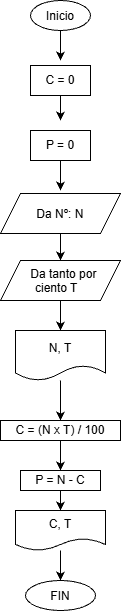

The diagram above was exported from draw.io. Its source (the exported page's mxGraphModel, read from the mxfile embedded in the PNG):
<mxGraphModel dx="1030" dy="658" grid="1" gridSize="10" guides="1" tooltips="1" connect="1" arrows="1" fold="1" page="1" pageScale="1" pageWidth="850" pageHeight="1100" math="0" shadow="0">
  <root>
    <mxCell id="0" />
    <mxCell id="1" parent="0" />
    <mxCell id="INWP84CQiPtmXbWXNyi_-17" edge="1" parent="1" source="INWP84CQiPtmXbWXNyi_-1" style="edgeStyle=orthogonalEdgeStyle;rounded=0;orthogonalLoop=1;jettySize=auto;html=1;exitX=0.5;exitY=1;exitDx=0;exitDy=0;defaultLabelBackgroundColor=page;labelPadding=0 4;">
      <mxGeometry relative="1" as="geometry">
        <mxPoint x="425" y="100" as="targetPoint" />
      </mxGeometry>
    </mxCell>
    <mxCell id="INWP84CQiPtmXbWXNyi_-1" parent="1" style="ellipse;whiteSpace=wrap;html=1;shapeInside=1;" value="Inicio" vertex="1">
      <mxGeometry height="30" width="60" x="395" y="40" as="geometry" />
    </mxCell>
    <mxCell id="INWP84CQiPtmXbWXNyi_-19" edge="1" parent="1" source="INWP84CQiPtmXbWXNyi_-2" style="edgeStyle=orthogonalEdgeStyle;rounded=0;orthogonalLoop=1;jettySize=auto;html=1;exitX=0.5;exitY=1;exitDx=0;exitDy=0;defaultLabelBackgroundColor=page;labelPadding=0 4;">
      <mxGeometry relative="1" as="geometry">
        <mxPoint x="425" y="160" as="targetPoint" />
      </mxGeometry>
    </mxCell>
    <mxCell id="INWP84CQiPtmXbWXNyi_-2" parent="1" style="rounded=0;whiteSpace=wrap;html=1;" value="C = 0" vertex="1">
      <mxGeometry height="30" width="60" x="395" y="105" as="geometry" />
    </mxCell>
    <mxCell id="INWP84CQiPtmXbWXNyi_-22" edge="1" parent="1" source="INWP84CQiPtmXbWXNyi_-3" style="edgeStyle=orthogonalEdgeStyle;rounded=0;orthogonalLoop=1;jettySize=auto;html=1;exitX=0.5;exitY=1;exitDx=0;exitDy=0;defaultLabelBackgroundColor=page;labelPadding=0 4;">
      <mxGeometry relative="1" as="geometry">
        <mxPoint x="425" y="230" as="targetPoint" />
      </mxGeometry>
    </mxCell>
    <mxCell id="INWP84CQiPtmXbWXNyi_-3" parent="1" style="rounded=0;whiteSpace=wrap;html=1;" value="P = 0" vertex="1">
      <mxGeometry height="30" width="60" x="395" y="170" as="geometry" />
    </mxCell>
    <mxCell id="INWP84CQiPtmXbWXNyi_-23" edge="1" parent="1" source="INWP84CQiPtmXbWXNyi_-4" style="edgeStyle=orthogonalEdgeStyle;rounded=0;orthogonalLoop=1;jettySize=auto;html=1;exitX=0.5;exitY=1;exitDx=0;exitDy=0;defaultLabelBackgroundColor=page;labelPadding=0 4;entryX=0.5;entryY=0;entryDx=0;entryDy=0;" target="INWP84CQiPtmXbWXNyi_-5">
      <mxGeometry relative="1" as="geometry">
        <mxPoint x="425" y="290" as="targetPoint" />
      </mxGeometry>
    </mxCell>
    <mxCell id="INWP84CQiPtmXbWXNyi_-4" parent="1" style="shape=parallelogram;perimeter=parallelogramPerimeter;whiteSpace=wrap;html=1;shapeInside=1;fixedSize=1;" value="Da Nº: N" vertex="1">
      <mxGeometry height="40" width="120" x="365" y="233" as="geometry" />
    </mxCell>
    <mxCell id="INWP84CQiPtmXbWXNyi_-24" edge="1" parent="1" source="INWP84CQiPtmXbWXNyi_-5" style="edgeStyle=orthogonalEdgeStyle;rounded=0;orthogonalLoop=1;jettySize=auto;html=1;exitX=0.5;exitY=1;exitDx=0;exitDy=0;defaultLabelBackgroundColor=page;labelPadding=0 4;entryX=0.5;entryY=0;entryDx=0;entryDy=0;" target="INWP84CQiPtmXbWXNyi_-6">
      <mxGeometry relative="1" as="geometry">
        <mxPoint x="425" y="360" as="targetPoint" />
      </mxGeometry>
    </mxCell>
    <mxCell id="INWP84CQiPtmXbWXNyi_-5" parent="1" style="shape=parallelogram;perimeter=parallelogramPerimeter;whiteSpace=wrap;html=1;shapeInside=1;fixedSize=1;" value="Da tanto por ciento T" vertex="1">
      <mxGeometry height="40" width="120" x="365" y="300" as="geometry" />
    </mxCell>
    <mxCell id="INWP84CQiPtmXbWXNyi_-31" edge="1" parent="1" source="INWP84CQiPtmXbWXNyi_-6" style="edgeStyle=orthogonalEdgeStyle;rounded=0;orthogonalLoop=1;jettySize=auto;html=1;defaultLabelBackgroundColor=page;labelPadding=0 4;endArrow=classic;endFill=1;entryX=0.5;entryY=0;entryDx=0;entryDy=0;" target="INWP84CQiPtmXbWXNyi_-7" value="">
      <mxGeometry relative="1" as="geometry">
        <mxPoint x="425" y="440" as="targetPoint" />
      </mxGeometry>
    </mxCell>
    <mxCell id="INWP84CQiPtmXbWXNyi_-6" parent="1" style="shape=document;whiteSpace=wrap;html=1;boundedLbl=1;" value="N, T" vertex="1">
      <mxGeometry height="50" width="90" x="380" y="370" as="geometry" />
    </mxCell>
    <mxCell id="INWP84CQiPtmXbWXNyi_-33" edge="1" parent="1" source="INWP84CQiPtmXbWXNyi_-7" style="edgeStyle=orthogonalEdgeStyle;rounded=0;orthogonalLoop=1;jettySize=auto;html=1;exitX=0.5;exitY=1;exitDx=0;exitDy=0;entryX=0.5;entryY=0;entryDx=0;entryDy=0;defaultLabelBackgroundColor=page;labelPadding=0 4;" target="INWP84CQiPtmXbWXNyi_-8">
      <mxGeometry relative="1" as="geometry" />
    </mxCell>
    <mxCell id="INWP84CQiPtmXbWXNyi_-7" parent="1" style="rounded=0;whiteSpace=wrap;html=1;" value="C = (N x T) / 100" vertex="1">
      <mxGeometry height="20" width="120" x="365" y="460" as="geometry" />
    </mxCell>
    <mxCell id="INWP84CQiPtmXbWXNyi_-27" edge="1" parent="1" source="INWP84CQiPtmXbWXNyi_-8" style="edgeStyle=orthogonalEdgeStyle;rounded=0;orthogonalLoop=1;jettySize=auto;html=1;exitX=0.5;exitY=1;exitDx=0;exitDy=0;entryX=0.5;entryY=0;entryDx=0;entryDy=0;defaultLabelBackgroundColor=page;labelPadding=0 4;" target="INWP84CQiPtmXbWXNyi_-9">
      <mxGeometry relative="1" as="geometry" />
    </mxCell>
    <mxCell id="INWP84CQiPtmXbWXNyi_-8" parent="1" style="rounded=0;whiteSpace=wrap;html=1;" value="P = N - C" vertex="1">
      <mxGeometry height="20" width="80" x="385" y="510" as="geometry" />
    </mxCell>
    <mxCell id="INWP84CQiPtmXbWXNyi_-32" edge="1" parent="1" source="INWP84CQiPtmXbWXNyi_-9" style="edgeStyle=orthogonalEdgeStyle;rounded=0;orthogonalLoop=1;jettySize=auto;html=1;defaultLabelBackgroundColor=page;labelPadding=0 4;" target="INWP84CQiPtmXbWXNyi_-10" value="">
      <mxGeometry relative="1" as="geometry" />
    </mxCell>
    <mxCell id="INWP84CQiPtmXbWXNyi_-9" parent="1" style="shape=document;whiteSpace=wrap;html=1;boundedLbl=1;" value="C, T" vertex="1">
      <mxGeometry height="40" width="90" x="380" y="550" as="geometry" />
    </mxCell>
    <mxCell id="INWP84CQiPtmXbWXNyi_-10" parent="1" style="ellipse;whiteSpace=wrap;html=1;shapeInside=1;" value="FIN" vertex="1">
      <mxGeometry height="30" width="70" x="390" y="620" as="geometry" />
    </mxCell>
  </root>
</mxGraphModel>